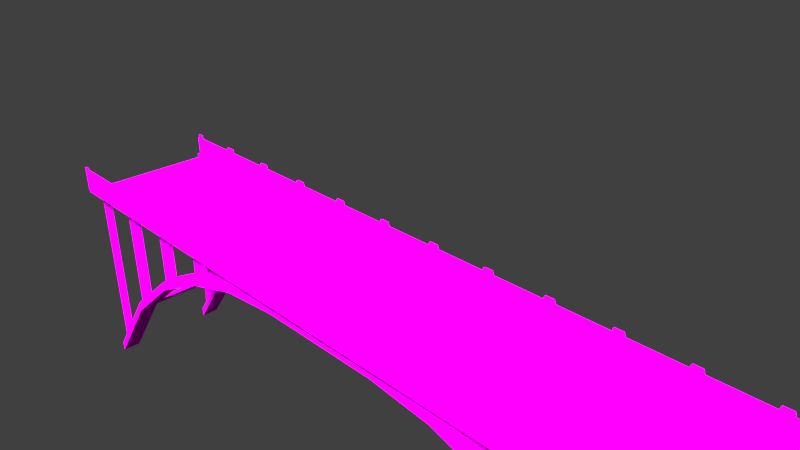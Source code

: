 # Source: plateaus_bridge_2.blend  (saved by Blender 2.70.0; exported with 4.5.12 LTS)
import bpy
from mathutils import Matrix  # noqa: F401  (used for matrix-valued properties, if any)

bpy.ops.wm.read_factory_settings(use_empty=True)
scene = bpy.context.scene
scene.name = 'Scene'

# ---- collections
col_collection_1 = bpy.data.collections.new('Collection 1'); scene.collection.children.link(col_collection_1)
col_collection_2 = bpy.data.collections.new('Collection 2'); scene.collection.children.link(col_collection_2)
col_collection_2.hide_render = True
col_collection_2.hide_viewport = True

# ---- images (referenced by path relative to the original .blend; pixels are not part of the script)
import os
ASSET_DIR = os.environ.get("B2B_ASSET_DIR", "")  # directory of the original .blend (textures are referenced by path, not embedded)
HERE = os.path.dirname(os.path.abspath(__file__))  # packed textures are extracted next to this script under _unpacked/

def load_image(name, relpath, width, height, colorspace="sRGB"):
    """Load a texture the original file referenced (path relative to the .blend, or extracted next to this script)."""
    p = next((c for c in (os.path.join(HERE, relpath), os.path.join(ASSET_DIR, relpath)) if relpath and os.path.exists(c)), "")
    if p:
        img = bpy.data.images.load(p, check_existing=True)
        img.name = name
    else:  # same state as the original file: an image datablock whose file is absent (Cycles renders it pink)
        img = bpy.data.images.new(name, width, height)
        img.source = "FILE"
        img.filepath = "//" + (relpath or name)
    img.colorspace_settings.name = colorspace
    return img
img_architecture_plateaus_metal_2_normal_jpg = load_image('architecture_plateaus_metal_2_normal.jpg', 'Texturen/architecture_plateaus_metal_2_normal.jpg', 1024, 1024, 'sRGB')
img_architecture_plateaus_metal_2_diffuse_jpg = load_image('architecture_plateaus_metal_2_diffuse.jpg', 'Texturen/architecture_plateaus_metal_2_diffuse.jpg', 1024, 1024, 'sRGB')
img_architecture_plateaus_metal_1_diffuse_jpg = load_image('architecture_plateaus_metal_1_diffuse.jpg', 'Texturen/architecture_plateaus_metal_1_diffuse.jpg', 1024, 1024, 'sRGB')
img_architecture_plateaus_metal_1_normal_jpg = load_image('architecture_plateaus_metal_1_normal.jpg', 'Texturen/architecture_plateaus_metal_1_normal.jpg', 1024, 1024, 'sRGB')
img_architecture_plateaus_stone_4_normal_jpg = load_image('architecture_plateaus_stone_4_normal.jpg', 'Texturen/architecture_plateaus_stone_4_normal.jpg', 1024, 1024, 'sRGB')
img_architecture_plateaus_stone_4_diffuse_jpg = load_image('architecture_plateaus_stone_4_diffuse.jpg', 'Texturen/architecture_plateaus_stone_4_diffuse.jpg', 1024, 1024, 'sRGB')

# ---- materials (node trees are filled in below, after node groups)
mat_plateaus_bridge_2_poles_stone_4 = bpy.data.materials.new('plateaus_bridge_2_poles_stone_4')
mat_plateaus_bridge_2_poles_stone_4.alpha_threshold = 0.0
mat_plateaus_bridge_2_poles_stone_4.roughness = 0.5
mat_plateaus_bridge_2_poles_stone_4.line_color = (0.0, 0.0, 0.0, 1.0)
mat_plateaus_bridge_2_handrail_metal_1 = bpy.data.materials.new('plateaus_bridge_2_handrail_metal_1')
mat_plateaus_bridge_2_handrail_metal_1.alpha_threshold = 0.0
mat_plateaus_bridge_2_handrail_metal_1.roughness = 0.5
mat_plateaus_bridge_2_handrail_metal_1.line_color = (0.0, 0.0, 0.0, 1.0)
mat_plateaus_bridge_2_street = bpy.data.materials.new('plateaus_bridge_2_street')
mat_plateaus_bridge_2_street.alpha_threshold = 0.0
mat_plateaus_bridge_2_street.roughness = 0.5
mat_plateaus_bridge_2_street.line_color = (0.0, 0.0, 0.0, 1.0)

# ---- material node trees
mat_plateaus_bridge_2_poles_stone_4.use_nodes = True; mat_plateaus_bridge_2_poles_stone_4.node_tree.nodes.clear()
_N = mat_plateaus_bridge_2_poles_stone_4.node_tree.nodes; _L = mat_plateaus_bridge_2_poles_stone_4.node_tree.links
n0 = _N.new('ShaderNodeOutputMaterial'); n0.name = 'Material Output'; n0.location = (300, 300)
n1 = _N.new('ShaderNodeBsdfDiffuse'); n1.name = 'Diffuse BSDF'; n1.location = (10, 300)
n2 = _N.new('ShaderNodeNormalMap'); n2.name = 'Normal Map'; n2.location = (-200, 111)
n3 = _N.new('ShaderNodeTexCoord'); n3.name = 'Texture Coordinate'; n3.location = (-679, 273)
n4 = _N.new('ShaderNodeTexImage'); n4.name = 'Image Texture.001'; n4.location = (-441, 116)
n4.width = 140
n4.image = img_architecture_plateaus_metal_2_normal_jpg
n5 = _N.new('ShaderNodeTexImage'); n5.name = 'Image Texture'; n5.location = (-427, 344)
n5.width = 140
n5.image = img_architecture_plateaus_metal_2_diffuse_jpg
_L.new(n1.outputs[0], n0.inputs[0])
_L.new(n3.outputs[2], n5.inputs[0])
_L.new(n3.outputs[2], n4.inputs[0])
_L.new(n4.outputs[0], n2.inputs[1])
_L.new(n5.outputs[0], n1.inputs[0])
n0.is_active_output = True
mat_plateaus_bridge_2_handrail_metal_1.use_nodes = True; mat_plateaus_bridge_2_handrail_metal_1.node_tree.nodes.clear()
_N = mat_plateaus_bridge_2_handrail_metal_1.node_tree.nodes; _L = mat_plateaus_bridge_2_handrail_metal_1.node_tree.links
n0 = _N.new('ShaderNodeOutputMaterial'); n0.name = 'Material Output'; n0.location = (300, 300)
n1 = _N.new('ShaderNodeBsdfDiffuse'); n1.name = 'Diffuse BSDF'; n1.location = (10, 300)
n2 = _N.new('ShaderNodeTexImage'); n2.name = 'Image Texture'; n2.location = (-557, 304)
n2.width = 140
n2.image = img_architecture_plateaus_metal_1_diffuse_jpg
n3 = _N.new('ShaderNodeTexImage'); n3.name = 'Image Texture.001'; n3.location = (-564, 100)
n3.width = 140
n3.image = img_architecture_plateaus_metal_1_normal_jpg
n4 = _N.new('ShaderNodeNormalMap'); n4.name = 'Normal Map'; n4.location = (-249, 79)
n5 = _N.new('ShaderNodeTexCoord'); n5.name = 'Texture Coordinate'; n5.location = (-802, 250)
_L.new(n1.outputs[0], n0.inputs[0])
_L.new(n2.outputs[0], n1.inputs[0])
_L.new(n5.outputs[2], n2.inputs[0])
_L.new(n5.outputs[2], n3.inputs[0])
_L.new(n3.outputs[0], n4.inputs[1])
n0.is_active_output = True
mat_plateaus_bridge_2_street.use_nodes = True; mat_plateaus_bridge_2_street.node_tree.nodes.clear()
_N = mat_plateaus_bridge_2_street.node_tree.nodes; _L = mat_plateaus_bridge_2_street.node_tree.links
n0 = _N.new('ShaderNodeOutputMaterial'); n0.name = 'Material Output'; n0.location = (300, 300)
n1 = _N.new('ShaderNodeBsdfDiffuse'); n1.name = 'Diffuse BSDF'; n1.location = (10, 300)
n2 = _N.new('ShaderNodeTexImage'); n2.name = 'Image Texture.001'; n2.location = (-448, 66)
n2.width = 140
n2.image = img_architecture_plateaus_stone_4_normal_jpg
n3 = _N.new('ShaderNodeTexCoord'); n3.name = 'Texture Coordinate'; n3.location = (-689, 212)
n4 = _N.new('ShaderNodeNormalMap'); n4.name = 'Normal Map'; n4.location = (-209, 61)
n5 = _N.new('ShaderNodeTexImage'); n5.name = 'Image Texture'; n5.location = (-443, 298)
n5.width = 303
n5.image = img_architecture_plateaus_stone_4_diffuse_jpg
_L.new(n1.outputs[0], n0.inputs[0])
_L.new(n3.outputs[2], n5.inputs[0])
_L.new(n3.outputs[2], n2.inputs[0])
_L.new(n5.outputs[0], n1.inputs[0])
_L.new(n2.outputs[0], n4.inputs[1])
n0.is_active_output = True

# ---- world
world_world = bpy.data.worlds.new('World'); scene.world = world_world
world_world.color = (0.05088, 0.05088, 0.05088)
world_world.use_sun_shadow = False
world_world.sun_shadow_jitter_overblur = 0.0
world_world.cycles.sampling_method = 'MANUAL'
world_world.cycles.sample_map_resolution = 256

# ---- cameras
cam_camera = bpy.data.cameras.new('Camera')
cam_camera.clip_end = 100.0
cam_camera.lens = 35.0
cam_camera.sensor_width = 32.0
cam_camera.sensor_height = 18.0
cam_camera.ortho_scale = 7.314
cam_camera.dof.focus_distance = 0.0

# ---- lights
light_sun = bpy.data.lights.new('Sun', 'SUN')
light_sun.transmission_factor = 0.0
light_sun.angle = 0.1993
light_sun.shadow_buffer_clip_start = 0.5
light_sun.shadow_soft_size = 0.1
light_sun.shadow_cascade_max_distance = 1000.0
light_sun.cycles.use_multiple_importance_sampling = False

# ---- meshes
me_cube_001 = bpy.data.meshes.new('Cube.001')
me_cube_001.from_pydata([(1.0, -0.7, -1.0), (1.0, -1.0, -1.0), (3.0, -0.7, -1.4), (3.0, -1.0, -1.4), (2.0, -1.0, -1.1), (2.0, -0.7, -1.1), (6.0, -1.0, -4.041), (6.0, -0.7, -4.041), (5.0, -0.7, -2.736), (4.0, -1.0, -1.91), (4.0, -0.7, -1.91), (5.0, -1.0, -2.736), (1.0, -0.7, -0.85), (1.0, -1.0, -0.85), (3.0, -0.7, -1.25), (3.0, -1.0, -1.25), (2.0, -1.0, -0.95), (2.0, -0.7, -0.95), (6.0, -1.0, -3.874), (6.0, -0.7, -3.874), (5.0, -0.7, -2.571), (4.0, -1.0, -1.756), (4.0, -0.7, -1.756), (5.0, -1.0, -2.571), (-1.0, -0.7, -1.0), (-1.0, -1.0, -1.0), (0.0, -1.0, -1.0), (0.0, -0.7, -1.0), (-3.0, -0.7, -1.4), (-3.0, -1.0, -1.4), (-2.0, -1.0, -1.1), (-2.0, -0.7, -1.1), (-6.0, -1.0, -4.041), (-6.0, -0.7, -4.041), (-5.0, -0.7, -2.736), (-4.0, -1.0, -1.91), (-4.0, -0.7, -1.91), (-5.0, -1.0, -2.736), (-1.0, -0.7, -0.85), (-1.0, -1.0, -0.85), (0.0, -1.0, -0.85), (0.0, -0.7, -0.85), (-3.0, -0.7, -1.25), (-3.0, -1.0, -1.25), (-2.0, -1.0, -0.95), (-2.0, -0.7, -0.95), (-6.0, -1.0, -3.874), (-6.0, -0.7, -3.874), (-5.0, -0.7, -2.571), (-4.0, -1.0, -1.756), (-4.0, -0.7, -1.756), (-5.0, -1.0, -2.571)], [], [(0, 1, 26, 27), (11, 8, 7, 6), (4, 5, 2, 3), (1, 0, 5, 4), (9, 10, 8, 11), (3, 2, 10, 9), (9, 21, 15, 3), (2, 14, 22, 10), (11, 23, 21, 9), (10, 22, 20, 8), (6, 18, 23, 11), (8, 20, 19, 7), (4, 16, 13, 1), (5, 17, 14, 2), (0, 12, 17, 5), (3, 15, 16, 4), (1, 13, 40, 26), (27, 41, 12, 0), (24, 27, 26, 25), (37, 32, 33, 34), (30, 29, 28, 31), (25, 30, 31, 24), (35, 37, 34, 36), (29, 35, 36, 28), (35, 29, 43, 49), (28, 36, 50, 42), (37, 35, 49, 51), (36, 34, 48, 50), (32, 37, 51, 46), (34, 33, 47, 48), (30, 25, 39, 44), (31, 28, 42, 45), (24, 31, 45, 38), (29, 30, 44, 43), (25, 26, 40, 39), (27, 24, 38, 41), (48, 47, 46, 51), (50, 48, 51, 49), (42, 50, 49, 43), (38, 45, 44, 39), (43, 44, 45, 42), (41, 38, 39, 40), (12, 13, 16, 17), (15, 14, 17, 16), (14, 15, 21, 22), (22, 21, 23, 20), (20, 23, 18, 19), (41, 40, 13, 12)])
me_cube_001.polygons.foreach_set('use_smooth', [True] * 48)
_uv = me_cube_001.uv_layers.new(name='UVMap')
_uv.uv.foreach_set('vector', [0.8682, 0.3888, 0.7916, 0.3888, 0.7916, 0.1923, 0.8682, 0.1923, 0.4093, 0.4093, 0.4093, 0.4859, 0.0, 0.4859, 0.0, 0.4093, 0.0766, 0.7313, 1.522e-08, 0.7313, 0.0, 0.4859, 0.0766, 0.4859, 0.2128, 0.7313, 0.2128, 0.8079, 0.0, 0.8079, 0.0, 0.7313, 0.4078, 0.0766, 0.4078, 0.1532, 0.0766, 0.1532, 0.0766, 0.0766, 0.3562, 0.2298, 0.3562, 0.3064, 0.0766, 0.3064, 0.0766, 0.2298, 0.9266, 0.3888, 0.9617, 0.4067, 0.9608, 0.6928, 0.9266, 0.6754, 0.9708, 0.3192, 0.9367, 0.3366, 0.9358, 0.05044, 0.9708, 0.03256, 0.8682, 0.03256, 0.9007, 0.05938, 0.8986, 0.3888, 0.8682, 0.3637, 0.9266, 0.7199, 0.8963, 0.745, 0.8942, 0.4156, 0.9266, 0.3888, 0.07689, 0.7756, 0.1013, 0.7396, 0.4032, 0.74, 0.3791, 0.7756, 0.8942, 0.8086, 0.8686, 0.842, 0.8682, 0.4226, 0.8942, 0.3888, 0.2509, 0.9917, 0.2128, 0.9879, 0.2128, 0.7313, 0.2509, 0.7351, 0.6034, 0.9552, 0.5667, 0.9662, 0.5667, 0.6996, 0.6034, 0.6886, 0.4852, 0.7324, 0.5233, 0.7286, 0.5233, 0.9852, 0.4852, 0.989, 0.9266, 0.6928, 0.9633, 0.7038, 0.9633, 0.9704, 0.9266, 0.9594, 0.6384, 0.8968, 0.6384, 0.8585, 0.8938, 0.8585, 0.8938, 0.8968, 0.8938, 0.8968, 0.8938, 0.9351, 0.6384, 0.9351, 0.6384, 0.8968, 0.7443, 0.8132, 0.7443, 0.6168, 0.8209, 0.6168, 0.8209, 0.8132, 0.0, 0.4093, 0.0, 0.0, 0.0766, 0.0, 0.0766, 0.4093, 0.2561, 0.7313, 0.2561, 0.4859, 0.3327, 0.4859, 0.3327, 0.7313, 0.2298, 0.4859, 0.2298, 0.6987, 0.1532, 0.6987, 0.1532, 0.4859, 0.4078, 0.4078, 0.4078, 0.0766, 0.4844, 0.0766, 0.4844, 0.4078, 0.6384, 0.4045, 0.6384, 0.1249, 0.715, 0.1249, 0.715, 0.4045, 0.9358, 0.03256, 0.9358, 0.3192, 0.9016, 0.3366, 0.9007, 0.05044, 0.6034, 0.9752, 0.6034, 0.6886, 0.6384, 0.7064, 0.6375, 0.9926, 0.8682, 0.3888, 0.8682, 0.7199, 0.8379, 0.745, 0.8358, 0.4156, 0.7443, 0.4321, 0.7162, 0.7621, 0.6861, 0.7326, 0.7162, 0.4045, 0.6086, 0.6524, 0.3064, 0.6524, 0.2823, 0.6168, 0.5842, 0.6164, 0.6384, 0.8237, 0.6621, 0.4045, 0.6861, 0.4398, 0.6621, 0.8585, 0.2561, 0.9917, 0.2561, 0.7351, 0.2942, 0.7313, 0.2942, 0.9879, 0.9633, 0.9594, 0.9633, 0.6928, 1.0, 0.7038, 1.0, 0.9704, 0.5618, 0.7324, 0.5618, 0.989, 0.5237, 0.9852, 0.5237, 0.7286, 0.9984, 0.4152, 0.9984, 0.6818, 0.9617, 0.6928, 0.9617, 0.4262, 0.371, 0.7316, 0.371, 0.987, 0.3327, 0.987, 0.3327, 0.7316, 0.3327, 0.7313, 0.3327, 0.9866, 0.2944, 0.9866, 0.2944, 0.7313, 0.4852, 0.0766, 0.0766, 0.0766, 0.0766, 0.0, 0.4852, 0.0, 0.406, 0.2298, 0.0766, 0.2298, 0.0766, 0.1532, 0.406, 0.1532, 0.3558, 0.383, 0.0766, 0.383, 0.0766, 0.3064, 0.3558, 0.3064, 0.6985, 0.0766, 0.4852, 0.0766, 0.4852, 0.0, 0.6985, 0.0, 0.4093, 0.4859, 0.4093, 0.7316, 0.3327, 0.7316, 0.3327, 0.4859, 0.8209, 0.4045, 0.8209, 0.6168, 0.7443, 0.6168, 0.7443, 0.4045, 0.1532, 0.7123, 0.0766, 0.7123, 0.0766, 0.4859, 0.1532, 0.4859, 0.4852, 0.4738, 0.5618, 0.4738, 0.5618, 0.7286, 0.4852, 0.7286, 0.6384, 0.6886, 0.5618, 0.6886, 0.5618, 0.4045, 0.6384, 0.4045, 0.6384, 0.4045, 0.5618, 0.4045, 0.5618, 0.0766, 0.6384, 0.0766, 0.5618, 0.4738, 0.4852, 0.4738, 0.4852, 0.0766, 0.5618, 0.0766, 0.715, 0.1923, 0.7916, 0.1923, 0.7916, 0.4045, 0.715, 0.4045])
me_cube_001.materials.append(mat_plateaus_bridge_2_poles_stone_4)
me_cube_001.use_remesh_preserve_volume = False
me_cube_001.use_remesh_preserve_attributes = False
me_cube_001.use_mirror_vertex_groups = False
me_cube_001.update()
me_cube_010 = bpy.data.meshes.new('Cube.010')
me_cube_010.from_pydata([(5.9, -0.9, -3.8), (5.9, -0.8, -3.8), (6.0, -0.8, -3.8), (6.0, -0.9, -3.8), (5.9, -0.9, -0.7643), (5.9, -0.8, -0.7643), (6.0, -0.8, -0.7643), (6.0, -0.9, -0.7643), (4.9, -0.9, -2.529), (4.9, -0.8, -2.529), (5.1, -0.8, -2.696), (5.1, -0.9, -2.696), (4.9, -0.9, -0.7643), (4.9, -0.8, -0.7643), (5.1, -0.8, -0.7643), (5.1, -0.9, -0.7643), (3.9, -0.9, -1.751), (3.9, -0.8, -1.751), (4.1, -0.8, -1.858), (4.1, -0.9, -1.858), (3.9, -0.9, -0.7643), (3.9, -0.8, -0.7643), (4.1, -0.8, -0.7643), (4.1, -0.9, -0.7643), (2.9, -0.9, -1.25), (2.9, -0.8, -1.25), (3.1, -0.8, -1.332), (3.1, -0.9, -1.332), (2.9, -0.9, -0.7643), (2.9, -0.8, -0.7643), (3.1, -0.8, -0.7643), (3.1, -0.9, -0.7643)], [], [(4, 5, 1, 0), (5, 6, 2, 1), (6, 7, 3, 2), (7, 4, 0, 3), (12, 13, 9, 8), (13, 14, 10, 9), (14, 15, 11, 10), (15, 12, 8, 11), (20, 21, 17, 16), (21, 22, 18, 17), (22, 23, 19, 18), (23, 20, 16, 19), (28, 29, 25, 24), (29, 30, 26, 25), (30, 31, 27, 26), (31, 28, 24, 27)])
_uv = me_cube_010.uv_layers.new(name='UVMap')
_uv.uv.foreach_set('vector', [0.066, 0.9999, 0.03306, 0.9999, 0.03305, 0.0001181, 0.06599, 0.000118, 0.03306, 0.9999, 0.0001288, 0.9999, 0.0001176, 0.0001184, 0.03305, 0.0001181, 0.1319, 0.9999, 0.09893, 0.9999, 0.09893, 0.0001176, 0.1319, 0.0001176, 0.09893, 0.9999, 0.066, 0.9999, 0.06599, 0.000118, 0.09893, 0.0001176, 0.2309, 0.6362, 0.198, 0.6362, 0.198, 0.05514, 0.2309, 0.05514, 0.198, 0.6362, 0.1321, 0.6362, 0.1321, 0.0001176, 0.198, 0.05514, 0.3297, 0.6362, 0.2968, 0.6362, 0.2968, 0.000118, 0.3297, 0.0001181, 0.2968, 0.6362, 0.2309, 0.6362, 0.2309, 0.05514, 0.2968, 0.000118, 0.4287, 0.3603, 0.3958, 0.3603, 0.3958, 0.03536, 0.4287, 0.03536, 0.3958, 0.3603, 0.3299, 0.3603, 0.3299, 0.0001176, 0.3958, 0.03536, 0.5275, 0.3603, 0.4946, 0.3603, 0.4946, 0.0001189, 0.5275, 0.0001189, 0.4946, 0.3603, 0.4287, 0.3603, 0.4287, 0.03536, 0.4946, 0.0001189, 0.4287, 0.5475, 0.3958, 0.5475, 0.3958, 0.3874, 0.4287, 0.3874, 0.3958, 0.5475, 0.3299, 0.5475, 0.3299, 0.3606, 0.3958, 0.3874, 0.5275, 0.5475, 0.4946, 0.5475, 0.4946, 0.3606, 0.5275, 0.3606, 0.4946, 0.5475, 0.4287, 0.5475, 0.4287, 0.3874, 0.4946, 0.3606])
me_cube_010.materials.append(mat_plateaus_bridge_2_poles_stone_4)
me_cube_010.use_remesh_preserve_volume = False
me_cube_010.use_remesh_preserve_attributes = False
me_cube_010.use_mirror_vertex_groups = False
me_cube_010.update()
me_cube_007 = bpy.data.meshes.new('Cube.007')
me_cube_007.from_pydata([(-6.0, -1.09, -0.6), (-6.0, -1.06, -0.6), (6.0, -1.06, -0.6), (6.0, -1.09, -0.6), (-6.0, -1.09, -0.3), (-6.0, -1.06, -0.3), (6.0, -1.06, -0.3), (6.0, -1.09, -0.3)], [], [(4, 5, 1, 0), (5, 6, 2, 1), (6, 7, 3, 2), (7, 4, 0, 3), (0, 1, 2, 3), (7, 6, 5, 4)])
_uv = me_cube_007.uv_layers.new(name='UVMap')
_uv.uv.foreach_set('vector', [0.05, 0.3993, 0.04689, 0.3993, 0.04689, 0.3696, 0.05, 0.3696, 3.11e-05, 0.5786, 2.463, 0.5786, 2.463, 0.8389, 3.127e-05, 0.8389, 0.04989, 0.3998, 0.04679, 0.3998, 0.04679, 0.3687, 0.04989, 0.3687, 2.463, 0.5566, 0.000292, 0.5566, 0.0002918, 0.2964, 2.463, 0.2964, 0.0002918, 0.2964, 0.0005526, 0.2749, 2.464, 0.2749, 2.463, 0.2964, 2.463, 0.5566, 2.463, 0.5786, 3.11e-05, 0.5786, 0.000292, 0.5566])
me_cube_007.materials.append(mat_plateaus_bridge_2_handrail_metal_1)
me_cube_007.use_remesh_preserve_volume = False
me_cube_007.use_remesh_preserve_attributes = False
me_cube_007.use_mirror_vertex_groups = False
me_cube_007.update()
me_cube_006 = bpy.data.meshes.new('Cube.006')
me_cube_006.from_pydata([(-0.2, -2.219, -1.3), (-0.2, -2.159, -1.3), (0.2, -2.159, -1.3), (0.2, -2.219, -1.3), (-0.2, -2.219, -0.7), (-0.2, -2.159, -0.7), (0.2, -2.159, -0.7), (0.2, -2.219, -0.7), (-0.14, -2.219, -0.5), (-0.14, -2.159, -0.5), (0.14, -2.159, -0.5), (0.14, -2.219, -0.5), (-0.2, -2.199, -1.34), (-0.2, -2.159, -1.34), (0.2, -2.159, -1.34), (0.2, -2.199, -1.34), (1.8, -2.219, -1.3), (1.8, -2.159, -1.3), (2.2, -2.159, -1.3), (2.2, -2.219, -1.3), (1.8, -2.219, -0.7), (1.8, -2.159, -0.7), (2.2, -2.159, -0.7), (2.2, -2.219, -0.7), (1.86, -2.219, -0.5), (1.86, -2.159, -0.5), (2.14, -2.159, -0.5), (2.14, -2.219, -0.5), (1.8, -2.199, -1.34), (1.8, -2.159, -1.34), (2.2, -2.159, -1.34), (2.2, -2.199, -1.34), (3.8, -2.219, -1.3), (3.8, -2.159, -1.3), (4.2, -2.159, -1.3), (4.2, -2.219, -1.3), (3.8, -2.219, -0.7), (3.8, -2.159, -0.7), (4.2, -2.159, -0.7), (4.2, -2.219, -0.7), (3.86, -2.219, -0.5), (3.86, -2.159, -0.5), (4.14, -2.159, -0.5), (4.14, -2.219, -0.5), (3.8, -2.199, -1.34), (3.8, -2.159, -1.34), (4.2, -2.159, -1.34), (4.2, -2.199, -1.34), (5.8, -2.219, -1.3), (5.8, -2.159, -1.3), (6.2, -2.159, -1.3), (6.2, -2.219, -1.3), (5.8, -2.219, -0.7), (5.8, -2.159, -0.7), (6.2, -2.159, -0.7), (6.2, -2.219, -0.7), (5.86, -2.219, -0.5), (5.86, -2.159, -0.5), (6.14, -2.159, -0.5), (6.14, -2.219, -0.5), (5.8, -2.199, -1.34), (5.8, -2.159, -1.34), (6.2, -2.159, -1.34), (6.2, -2.199, -1.34), (7.8, -2.219, -1.3), (7.8, -2.159, -1.3), (8.2, -2.159, -1.3), (8.2, -2.219, -1.3), (7.8, -2.219, -0.7), (7.8, -2.159, -0.7), (8.2, -2.159, -0.7), (8.2, -2.219, -0.7), (7.86, -2.219, -0.5), (7.86, -2.159, -0.5), (8.14, -2.159, -0.5), (8.14, -2.219, -0.5), (7.8, -2.199, -1.34), (7.8, -2.159, -1.34), (8.2, -2.159, -1.34), (8.2, -2.199, -1.34), (9.8, -2.219, -1.3), (9.8, -2.159, -1.3), (10.2, -2.159, -1.3), (10.2, -2.219, -1.3), (9.8, -2.219, -0.7), (9.8, -2.159, -0.7), (10.2, -2.159, -0.7), (10.2, -2.219, -0.7), (9.86, -2.219, -0.5), (9.86, -2.159, -0.5), (10.14, -2.159, -0.5), (10.14, -2.219, -0.5), (9.8, -2.199, -1.34), (9.8, -2.159, -1.34), (10.2, -2.159, -1.34), (10.2, -2.199, -1.34), (11.8, -2.219, -1.3), (11.8, -2.159, -1.3), (12.0, -2.159, -1.3), (12.0, -2.219, -1.3), (11.8, -2.219, -0.7), (11.8, -2.159, -0.7), (12.0, -2.159, -0.7), (12.0, -2.219, -0.7), (11.86, -2.219, -0.5), (11.86, -2.159, -0.5), (12.0, -2.159, -0.5), (12.0, -2.219, -0.5), (11.8, -2.199, -1.34), (11.8, -2.159, -1.34), (12.0, -2.159, -1.34), (12.0, -2.199, -1.34), (-12.0, -2.219, -1.3), (-12.0, -2.159, -1.3), (-11.8, -2.159, -1.3), (-11.8, -2.219, -1.3), (-12.0, -2.219, -0.7), (-12.0, -2.159, -0.7), (-11.8, -2.159, -0.7), (-11.8, -2.219, -0.7), (-12.0, -2.219, -0.5), (-12.0, -2.159, -0.5), (-11.86, -2.159, -0.5), (-11.86, -2.219, -0.5), (-12.0, -2.199, -1.34), (-12.0, -2.159, -1.34), (-11.8, -2.159, -1.34), (-11.8, -2.199, -1.34), (-10.2, -2.219, -1.3), (-10.2, -2.159, -1.3), (-9.8, -2.159, -1.3), (-9.8, -2.219, -1.3), (-10.2, -2.219, -0.7), (-10.2, -2.159, -0.7), (-9.8, -2.159, -0.7), (-9.8, -2.219, -0.7), (-10.14, -2.219, -0.5), (-10.14, -2.159, -0.5), (-9.86, -2.159, -0.5), (-9.86, -2.219, -0.5), (-10.2, -2.199, -1.34), (-10.2, -2.159, -1.34), (-9.8, -2.159, -1.34), (-9.8, -2.199, -1.34), (-8.2, -2.219, -1.3), (-8.2, -2.159, -1.3), (-7.8, -2.159, -1.3), (-7.8, -2.219, -1.3), (-8.2, -2.219, -0.7), (-8.2, -2.159, -0.7), (-7.8, -2.159, -0.7), (-7.8, -2.219, -0.7), (-8.14, -2.219, -0.5), (-8.14, -2.159, -0.5), (-7.86, -2.159, -0.5), (-7.86, -2.219, -0.5), (-8.2, -2.199, -1.34), (-8.2, -2.159, -1.34), (-7.8, -2.159, -1.34), (-7.8, -2.199, -1.34), (-6.2, -2.219, -1.3), (-6.2, -2.159, -1.3), (-5.8, -2.159, -1.3), (-5.8, -2.219, -1.3), (-6.2, -2.219, -0.7), (-6.2, -2.159, -0.7), (-5.8, -2.159, -0.7), (-5.8, -2.219, -0.7), (-6.14, -2.219, -0.5), (-6.14, -2.159, -0.5), (-5.86, -2.159, -0.5), (-5.86, -2.219, -0.5), (-6.2, -2.199, -1.34), (-6.2, -2.159, -1.34), (-5.8, -2.159, -1.34), (-5.8, -2.199, -1.34), (-4.2, -2.219, -1.3), (-4.2, -2.159, -1.3), (-3.8, -2.159, -1.3), (-3.8, -2.219, -1.3), (-4.2, -2.219, -0.7), (-4.2, -2.159, -0.7), (-3.8, -2.159, -0.7), (-3.8, -2.219, -0.7), (-4.14, -2.219, -0.5), (-4.14, -2.159, -0.5), (-3.86, -2.159, -0.5), (-3.86, -2.219, -0.5), (-4.2, -2.199, -1.34), (-4.2, -2.159, -1.34), (-3.8, -2.159, -1.34), (-3.8, -2.199, -1.34), (-2.2, -2.219, -1.3), (-2.2, -2.159, -1.3), (-1.8, -2.159, -1.3), (-1.8, -2.219, -1.3), (-2.2, -2.219, -0.7), (-2.2, -2.159, -0.7), (-1.8, -2.159, -0.7), (-1.8, -2.219, -0.7), (-2.14, -2.219, -0.5), (-2.14, -2.159, -0.5), (-1.86, -2.159, -0.5), (-1.86, -2.219, -0.5), (-2.2, -2.199, -1.34), (-2.2, -2.159, -1.34), (-1.8, -2.159, -1.34), (-1.8, -2.199, -1.34)], [], [(4, 5, 1, 0), (6, 7, 3, 2), (7, 4, 0, 3), (3, 0, 12, 15), (4, 7, 11, 8), (11, 10, 9, 8), (7, 6, 10, 11), (6, 5, 9, 10), (5, 4, 8, 9), (2, 3, 15, 14), (0, 1, 13, 12), (20, 21, 17, 16), (22, 23, 19, 18), (23, 20, 16, 19), (19, 16, 28, 31), (20, 23, 27, 24), (27, 26, 25, 24), (23, 22, 26, 27), (22, 21, 25, 26), (21, 20, 24, 25), (18, 19, 31, 30), (16, 17, 29, 28), (36, 37, 33, 32), (38, 39, 35, 34), (39, 36, 32, 35), (35, 32, 44, 47), (36, 39, 43, 40), (43, 42, 41, 40), (39, 38, 42, 43), (38, 37, 41, 42), (37, 36, 40, 41), (34, 35, 47, 46), (32, 33, 45, 44), (52, 53, 49, 48), (54, 55, 51, 50), (55, 52, 48, 51), (51, 48, 60, 63), (52, 55, 59, 56), (59, 58, 57, 56), (55, 54, 58, 59), (54, 53, 57, 58), (53, 52, 56, 57), (50, 51, 63, 62), (48, 49, 61, 60), (68, 69, 65, 64), (70, 71, 67, 66), (71, 68, 64, 67), (67, 64, 76, 79), (68, 71, 75, 72), (75, 74, 73, 72), (71, 70, 74, 75), (70, 69, 73, 74), (69, 68, 72, 73), (66, 67, 79, 78), (64, 65, 77, 76), (84, 85, 81, 80), (86, 87, 83, 82), (87, 84, 80, 83), (83, 80, 92, 95), (84, 87, 91, 88), (91, 90, 89, 88), (87, 86, 90, 91), (86, 85, 89, 90), (85, 84, 88, 89), (82, 83, 95, 94), (80, 81, 93, 92), (100, 101, 97, 96), (102, 103, 99, 98), (103, 100, 96, 99), (99, 96, 108, 111), (100, 103, 107, 104), (107, 106, 105, 104), (103, 102, 106, 107), (102, 101, 105, 106), (101, 100, 104, 105), (98, 99, 111, 110), (96, 97, 109, 108), (116, 117, 113, 112), (118, 119, 115, 114), (119, 116, 112, 115), (115, 112, 124, 127), (116, 119, 123, 120), (123, 122, 121, 120), (119, 118, 122, 123), (118, 117, 121, 122), (117, 116, 120, 121), (114, 115, 127, 126), (112, 113, 125, 124), (132, 133, 129, 128), (134, 135, 131, 130), (135, 132, 128, 131), (131, 128, 140, 143), (132, 135, 139, 136), (139, 138, 137, 136), (135, 134, 138, 139), (134, 133, 137, 138), (133, 132, 136, 137), (130, 131, 143, 142), (128, 129, 141, 140), (148, 149, 145, 144), (150, 151, 147, 146), (151, 148, 144, 147), (147, 144, 156, 159), (148, 151, 155, 152), (155, 154, 153, 152), (151, 150, 154, 155), (150, 149, 153, 154), (149, 148, 152, 153), (146, 147, 159, 158), (144, 145, 157, 156), (164, 165, 161, 160), (166, 167, 163, 162), (167, 164, 160, 163), (163, 160, 172, 175), (164, 167, 171, 168), (171, 170, 169, 168), (167, 166, 170, 171), (166, 165, 169, 170), (165, 164, 168, 169), (162, 163, 175, 174), (160, 161, 173, 172), (180, 181, 177, 176), (182, 183, 179, 178), (183, 180, 176, 179), (179, 176, 188, 191), (180, 183, 187, 184), (187, 186, 185, 184), (183, 182, 186, 187), (182, 181, 185, 186), (181, 180, 184, 185), (178, 179, 191, 190), (176, 177, 189, 188), (196, 197, 193, 192), (198, 199, 195, 194), (199, 196, 192, 195), (195, 192, 204, 207), (196, 199, 203, 200), (203, 202, 201, 200), (199, 198, 202, 203), (198, 197, 201, 202), (197, 196, 200, 201), (194, 195, 207, 206), (192, 193, 205, 204)])
_uv = me_cube_006.uv_layers.new(name='UVMap')
_uv.uv.foreach_set('vector', [0.3995, 0.8348, 0.3836, 0.8365, 0.3847, 0.6869, 0.3993, 0.6894, 0.5142, 0.8368, 0.4993, 0.8353, 0.4947, 0.6904, 0.5102, 0.6875, 0.4993, 0.8353, 0.3995, 0.8348, 0.3993, 0.6894, 0.4947, 0.6904, 0.4947, 0.6904, 0.3993, 0.6894, 0.3975, 0.6786, 0.4966, 0.6788, 0.3995, 0.8348, 0.4993, 0.8353, 0.4889, 0.8867, 0.412, 0.8895, 0.4889, 0.8867, 0.4895, 0.9032, 0.4126, 0.906, 0.412, 0.8895, 0.4993, 0.8353, 0.5142, 0.8368, 0.5041, 0.8896, 0.4889, 0.8867, 0.4381, 0.4125, 0.3928, 0.4125, 0.3996, 0.3898, 0.4313, 0.3898, 0.3836, 0.8365, 0.3995, 0.8348, 0.412, 0.8895, 0.3952, 0.8931, 0.5102, 0.6875, 0.4947, 0.6904, 0.4966, 0.6788, 0.5078, 0.6763, 0.3993, 0.6894, 0.3847, 0.6869, 0.387, 0.6763, 0.3975, 0.6786, 0.3996, 0.8337, 0.3836, 0.8354, 0.3847, 0.6858, 0.3993, 0.6883, 0.5142, 0.8357, 0.4993, 0.8342, 0.4948, 0.6894, 0.5103, 0.6864, 0.4993, 0.8342, 0.3996, 0.8337, 0.3993, 0.6883, 0.4948, 0.6894, 0.4948, 0.6894, 0.3993, 0.6883, 0.3975, 0.6775, 0.4966, 0.6777, 0.3996, 0.8337, 0.4993, 0.8342, 0.489, 0.8857, 0.412, 0.8884, 0.489, 0.8857, 0.4896, 0.9021, 0.4126, 0.9049, 0.412, 0.8884, 0.4993, 0.8342, 0.5142, 0.8357, 0.5042, 0.8886, 0.489, 0.8857, 0.4385, 0.4126, 0.3932, 0.4126, 0.4, 0.39, 0.4317, 0.39, 0.3836, 0.8354, 0.3996, 0.8337, 0.412, 0.8884, 0.3952, 0.892, 0.5103, 0.6864, 0.4948, 0.6894, 0.4966, 0.6777, 0.5078, 0.6752, 0.3993, 0.6883, 0.3847, 0.6858, 0.387, 0.6752, 0.3975, 0.6775, 0.3993, 0.8338, 0.3834, 0.8354, 0.3845, 0.6858, 0.3991, 0.6884, 0.514, 0.8357, 0.499, 0.8343, 0.4945, 0.6894, 0.51, 0.6865, 0.499, 0.8343, 0.3993, 0.8338, 0.3991, 0.6884, 0.4945, 0.6894, 0.4945, 0.6894, 0.3991, 0.6884, 0.3973, 0.6776, 0.4964, 0.6778, 0.3993, 0.8338, 0.499, 0.8343, 0.4887, 0.8857, 0.4118, 0.8885, 0.4887, 0.8857, 0.4893, 0.9022, 0.4124, 0.905, 0.4118, 0.8885, 0.499, 0.8343, 0.514, 0.8357, 0.5039, 0.8886, 0.4887, 0.8857, 0.4378, 0.4123, 0.3925, 0.4123, 0.3993, 0.3896, 0.431, 0.3896, 0.3834, 0.8354, 0.3993, 0.8338, 0.4118, 0.8885, 0.395, 0.8921, 0.51, 0.6865, 0.4945, 0.6894, 0.4964, 0.6778, 0.5076, 0.6753, 0.3991, 0.6884, 0.3845, 0.6858, 0.3867, 0.6753, 0.3973, 0.6776, 0.3998, 0.8348, 0.3839, 0.8365, 0.385, 0.6869, 0.3996, 0.6894, 0.5145, 0.8368, 0.4995, 0.8353, 0.495, 0.6904, 0.5105, 0.6875, 0.4995, 0.8353, 0.3998, 0.8348, 0.3996, 0.6894, 0.495, 0.6904, 0.495, 0.6904, 0.3996, 0.6894, 0.3978, 0.6786, 0.4969, 0.6788, 0.3998, 0.8348, 0.4995, 0.8353, 0.4892, 0.8867, 0.4123, 0.8895, 0.4892, 0.8867, 0.4898, 0.9032, 0.4129, 0.906, 0.4123, 0.8895, 0.4995, 0.8353, 0.5145, 0.8368, 0.5044, 0.8896, 0.4892, 0.8867, 0.4388, 0.4124, 0.3935, 0.4124, 0.4003, 0.3897, 0.432, 0.3897, 0.3839, 0.8365, 0.3998, 0.8348, 0.4123, 0.8895, 0.3955, 0.8931, 0.5105, 0.6875, 0.495, 0.6904, 0.4969, 0.6788, 0.5081, 0.6763, 0.3996, 0.6894, 0.385, 0.6869, 0.3873, 0.6763, 0.3978, 0.6786, 0.4003, 0.8345, 0.3846, 0.836, 0.3862, 0.6869, 0.4008, 0.6895, 0.5152, 0.8375, 0.5, 0.8358, 0.4963, 0.6905, 0.5119, 0.6876, 0.5, 0.8358, 0.4003, 0.8345, 0.4008, 0.6895, 0.4963, 0.6905, 0.4963, 0.6905, 0.4008, 0.6895, 0.399, 0.6787, 0.4982, 0.6788, 0.4003, 0.8345, 0.5, 0.8358, 0.4884, 0.889, 0.4116, 0.8874, 0.4884, 0.889, 0.4881, 0.9055, 0.4113, 0.9039, 0.4116, 0.8874, 0.5, 0.8358, 0.5152, 0.8375, 0.5042, 0.8922, 0.4884, 0.889, 0.4378, 0.4129, 0.3925, 0.4129, 0.3993, 0.3902, 0.431, 0.3902, 0.3846, 0.836, 0.4003, 0.8345, 0.4116, 0.8874, 0.3954, 0.8908, 0.5119, 0.6876, 0.4963, 0.6905, 0.4982, 0.6788, 0.5094, 0.6764, 0.4008, 0.6895, 0.3862, 0.6869, 0.3885, 0.6764, 0.399, 0.6787, 0.3993, 0.8358, 0.3834, 0.8374, 0.3845, 0.6878, 0.3991, 0.6904, 0.514, 0.8377, 0.499, 0.8363, 0.4945, 0.6914, 0.51, 0.6885, 0.499, 0.8363, 0.3993, 0.8358, 0.3991, 0.6904, 0.4945, 0.6914, 0.4945, 0.6914, 0.3991, 0.6904, 0.3973, 0.6795, 0.4964, 0.6797, 0.3993, 0.8358, 0.499, 0.8363, 0.4887, 0.8877, 0.4118, 0.8905, 0.4887, 0.8877, 0.4893, 0.9042, 0.4124, 0.907, 0.4118, 0.8905, 0.499, 0.8363, 0.514, 0.8377, 0.5039, 0.8906, 0.4887, 0.8877, 0.4379, 0.4128, 0.3926, 0.4128, 0.3994, 0.3902, 0.4311, 0.3902, 0.3834, 0.8374, 0.3993, 0.8358, 0.4118, 0.8905, 0.395, 0.8941, 0.51, 0.6885, 0.4945, 0.6914, 0.4964, 0.6797, 0.5075, 0.6773, 0.3991, 0.6904, 0.3845, 0.6878, 0.3867, 0.6773, 0.3973, 0.6795, 0.6921, 0.8703, 0.6775, 0.8714, 0.6797, 0.7333, 0.6932, 0.7358, 0.7541, 0.8737, 0.7398, 0.8733, 0.7376, 0.7365, 0.7518, 0.7338, 0.7398, 0.8733, 0.6921, 0.8703, 0.6932, 0.7358, 0.7376, 0.7365, 0.7376, 0.7365, 0.6932, 0.7358, 0.6917, 0.7256, 0.7392, 0.7257, 0.6921, 0.8703, 0.7398, 0.8733, 0.7368, 0.9223, 0.7015, 0.9202, 0.7368, 0.9223, 0.736, 0.9374, 0.7006, 0.9354, 0.7015, 0.9202, 0.7398, 0.8733, 0.7541, 0.8737, 0.7516, 0.923, 0.7368, 0.9223, 0.1171, 0.5606, 0.09259, 0.5606, 0.09996, 0.5132, 0.1171, 0.5132, 0.6775, 0.8714, 0.6921, 0.8703, 0.7015, 0.9202, 0.6862, 0.923, 0.7518, 0.7338, 0.7376, 0.7365, 0.7392, 0.7257, 0.7496, 0.7235, 0.6932, 0.7358, 0.6797, 0.7333, 0.6819, 0.7235, 0.6917, 0.7256, 0.6947, 0.873, 0.6798, 0.8731, 0.685, 0.7332, 0.6985, 0.736, 0.7567, 0.8732, 0.7427, 0.8716, 0.7423, 0.7374, 0.7567, 0.7349, 0.7427, 0.8716, 0.6947, 0.873, 0.6985, 0.736, 0.7423, 0.7374, 0.7423, 0.7374, 0.6985, 0.736, 0.6971, 0.7259, 0.7441, 0.7265, 0.6947, 0.873, 0.7427, 0.8716, 0.7329, 0.9206, 0.6973, 0.9228, 0.7329, 0.9206, 0.7339, 0.9358, 0.6983, 0.9381, 0.6973, 0.9228, 0.7427, 0.8716, 0.7567, 0.8732, 0.7473, 0.9233, 0.7329, 0.9206, 0.08429, 0.4776, 0.1184, 0.4776, 0.1184, 0.5117, 0.09452, 0.5117, 0.6798, 0.8731, 0.6947, 0.873, 0.6973, 0.9228, 0.6822, 0.9236, 0.7567, 0.7349, 0.7423, 0.7374, 0.7441, 0.7265, 0.7546, 0.7244, 0.6985, 0.736, 0.685, 0.7332, 0.6873, 0.7235, 0.6971, 0.7259, 0.3998, 0.8347, 0.3839, 0.8364, 0.385, 0.6868, 0.3995, 0.6893, 0.5145, 0.8367, 0.4995, 0.8352, 0.495, 0.6904, 0.5105, 0.6875, 0.4995, 0.8352, 0.3998, 0.8347, 0.3995, 0.6893, 0.495, 0.6904, 0.495, 0.6904, 0.3995, 0.6893, 0.3978, 0.6785, 0.4968, 0.6787, 0.3998, 0.8347, 0.4995, 0.8352, 0.4892, 0.8867, 0.4122, 0.8894, 0.4892, 0.8867, 0.4898, 0.9032, 0.4128, 0.9059, 0.4122, 0.8894, 0.4995, 0.8352, 0.5145, 0.8367, 0.5044, 0.8896, 0.4892, 0.8867, 0.4379, 0.4125, 0.3926, 0.4125, 0.3994, 0.3898, 0.4311, 0.3898, 0.3839, 0.8364, 0.3998, 0.8347, 0.4122, 0.8894, 0.3955, 0.8931, 0.5105, 0.6875, 0.495, 0.6904, 0.4968, 0.6787, 0.508, 0.6763, 0.3995, 0.6893, 0.385, 0.6868, 0.3872, 0.6763, 0.3978, 0.6785, 0.3995, 0.8337, 0.3836, 0.8354, 0.3847, 0.6858, 0.3993, 0.6883, 0.5142, 0.8357, 0.4993, 0.8342, 0.4947, 0.6894, 0.5102, 0.6864, 0.4993, 0.8342, 0.3995, 0.8337, 0.3993, 0.6883, 0.4947, 0.6894, 0.4947, 0.6894, 0.3993, 0.6883, 0.3975, 0.6775, 0.4966, 0.6777, 0.3995, 0.8337, 0.4993, 0.8342, 0.4889, 0.8857, 0.412, 0.8884, 0.4889, 0.8857, 0.4895, 0.9021, 0.4126, 0.9049, 0.412, 0.8884, 0.4993, 0.8342, 0.5142, 0.8357, 0.5041, 0.8886, 0.4889, 0.8857, 0.4385, 0.4128, 0.3932, 0.4128, 0.4, 0.3902, 0.4317, 0.3902, 0.3836, 0.8354, 0.3995, 0.8337, 0.412, 0.8884, 0.3952, 0.892, 0.5102, 0.6864, 0.4947, 0.6894, 0.4966, 0.6777, 0.5078, 0.6752, 0.3993, 0.6883, 0.3847, 0.6858, 0.387, 0.6752, 0.3975, 0.6775, 0.4003, 0.8364, 0.3846, 0.8379, 0.3862, 0.6888, 0.4008, 0.6914, 0.5152, 0.8394, 0.5, 0.8377, 0.4963, 0.6924, 0.5119, 0.6896, 0.5, 0.8377, 0.4003, 0.8364, 0.4008, 0.6914, 0.4963, 0.6924, 0.4963, 0.6924, 0.4008, 0.6914, 0.399, 0.6806, 0.4982, 0.6808, 0.4003, 0.8364, 0.5, 0.8377, 0.4884, 0.891, 0.4116, 0.8894, 0.4884, 0.891, 0.4881, 0.9074, 0.4113, 0.9058, 0.4116, 0.8894, 0.5, 0.8377, 0.5152, 0.8394, 0.5041, 0.8942, 0.4884, 0.891, 0.4381, 0.4132, 0.3928, 0.4132, 0.3996, 0.3906, 0.4313, 0.3906, 0.3846, 0.8379, 0.4003, 0.8364, 0.4116, 0.8894, 0.3954, 0.8927, 0.5119, 0.6896, 0.4963, 0.6924, 0.4982, 0.6808, 0.5094, 0.6783, 0.4008, 0.6914, 0.3862, 0.6888, 0.3885, 0.6783, 0.399, 0.6806, 0.3998, 0.8348, 0.3839, 0.8365, 0.385, 0.6869, 0.3995, 0.6894, 0.5145, 0.8368, 0.4995, 0.8353, 0.495, 0.6904, 0.5105, 0.6875, 0.4995, 0.8353, 0.3998, 0.8348, 0.3995, 0.6894, 0.495, 0.6904, 0.495, 0.6904, 0.3995, 0.6894, 0.3977, 0.6786, 0.4968, 0.6788, 0.3998, 0.8348, 0.4995, 0.8353, 0.4892, 0.8867, 0.4122, 0.8895, 0.4892, 0.8867, 0.4898, 0.9032, 0.4128, 0.906, 0.4122, 0.8895, 0.4995, 0.8353, 0.5145, 0.8368, 0.5044, 0.8896, 0.4892, 0.8867, 0.4385, 0.4126, 0.3932, 0.4126, 0.4, 0.39, 0.4317, 0.39, 0.3839, 0.8365, 0.3998, 0.8348, 0.4122, 0.8895, 0.3955, 0.8931, 0.5105, 0.6875, 0.495, 0.6904, 0.4968, 0.6788, 0.508, 0.6763, 0.3995, 0.6894, 0.385, 0.6869, 0.3872, 0.6763, 0.3977, 0.6786, 0.4011, 0.8358, 0.3851, 0.8375, 0.3862, 0.6879, 0.4008, 0.6904, 0.5157, 0.8378, 0.5008, 0.8363, 0.4962, 0.6915, 0.5117, 0.6886, 0.5008, 0.8363, 0.4011, 0.8358, 0.4008, 0.6904, 0.4962, 0.6915, 0.4962, 0.6915, 0.4008, 0.6904, 0.399, 0.6796, 0.4981, 0.6798, 0.4011, 0.8358, 0.5008, 0.8363, 0.4904, 0.8878, 0.4135, 0.8905, 0.4904, 0.8878, 0.491, 0.9043, 0.4141, 0.907, 0.4135, 0.8905, 0.5008, 0.8363, 0.5157, 0.8378, 0.5056, 0.8907, 0.4904, 0.8878, 0.4382, 0.4122, 0.3929, 0.4122, 0.3997, 0.3896, 0.4314, 0.3896, 0.3851, 0.8375, 0.4011, 0.8358, 0.4135, 0.8905, 0.3967, 0.8942, 0.5117, 0.6886, 0.4962, 0.6915, 0.4981, 0.6798, 0.5093, 0.6774, 0.4008, 0.6904, 0.3862, 0.6879, 0.3885, 0.6774, 0.399, 0.6796])
me_cube_006.materials.append(mat_plateaus_bridge_2_poles_stone_4)
me_cube_006.use_remesh_preserve_volume = False
me_cube_006.use_remesh_preserve_attributes = False
me_cube_006.use_mirror_vertex_groups = False
me_cube_006.update()
me_cube_005 = bpy.data.meshes.new('Cube.005')
me_cube_005.from_pydata([(-6.0, -1.01, -0.78), (-6.0, 1.01, -0.78), (6.0, 1.01, -0.78), (6.0, -1.01, -0.78), (6.0, 1.1, -0.67), (-6.0, 1.01, -0.7), (6.0, 1.01, -0.7), (6.0, -1.01, -0.7), (-6.0, -1.01, -0.7), (-6.0, 1.1, -0.67), (6.0, 1.1, -0.7), (-6.0, 1.1, -0.7), (-6.0, -1.01, -0.67), (-6.0, 1.01, -0.67), (6.0, 1.01, -0.67), (6.0, -1.01, -0.67), (6.0, 1.1, -0.6), (-6.0, 1.1, -0.6), (-6.0, 1.01, -0.6), (6.0, 1.01, -0.6), (6.0, -1.1, -0.7), (-6.0, -1.1, -0.7), (-6.0, -1.1, -0.67), (6.0, -1.1, -0.67), (-6.0, -1.01, -0.6), (6.0, -1.01, -0.6), (-6.0, -1.1, -0.6), (6.0, -1.1, -0.6)], [], [(8, 7, 20, 21), (5, 6, 2, 1), (21, 20, 23, 22), (0, 1, 2, 3), (13, 14, 19, 18), (18, 19, 16, 17), (6, 5, 11, 10), (15, 14, 13, 12), (4, 9, 17, 16), (10, 11, 9, 4), (7, 8, 0, 3), (25, 24, 26, 27), (22, 23, 27, 26), (15, 12, 24, 25)])
_uv = me_cube_005.uv_layers.new(name='UVMap')
_uv.uv.foreach_set('vector', [0.02923, 0.6116, 1.705, 0.6116, 1.705, 0.6409, 0.02944, 0.6409, 0.02862, 0.7247, 1.704, 0.7247, 1.704, 0.754, 0.02884, 0.754, 0.02944, 0.6409, 1.705, 0.6409, 1.705, 0.6701, 0.02969, 0.6701, 0.01025, 0.8064, 0.01025, 0.52, 1.712, 0.52, 1.712, 0.8064, 0.0275, 0.5785, 1.703, 0.5785, 1.703, 0.6077, 0.02773, 0.6077, 0.02773, 0.6077, 1.703, 0.6077, 1.704, 0.637, 0.02793, 0.637, 1.704, 0.7247, 0.02862, 0.7247, 0.02841, 0.6955, 1.704, 0.6955, 1.712, 0.5139, 1.712, 0.8003, 0.01025, 0.8003, 0.01025, 0.5139, 1.704, 0.6662, 0.02816, 0.6662, 0.02793, 0.637, 1.704, 0.637, 1.704, 0.6955, 0.02841, 0.6955, 0.02816, 0.6662, 1.704, 0.6662, 1.705, 0.6116, 0.02923, 0.6116, 0.02901, 0.5824, 1.705, 0.5824, 1.706, 0.7286, 0.03012, 0.7286, 0.02991, 0.6994, 1.706, 0.6994, 0.02969, 0.6701, 1.705, 0.6701, 1.706, 0.6994, 0.02991, 0.6994, 1.706, 0.7578, 0.03035, 0.7578, 0.03012, 0.7286, 1.706, 0.7286])
me_cube_005.materials.append(mat_plateaus_bridge_2_street)
me_cube_005.use_remesh_preserve_volume = False
me_cube_005.use_remesh_preserve_attributes = False
me_cube_005.use_mirror_vertex_groups = False
me_cube_005.update()
me_cube_004 = bpy.data.meshes.new('Cube.004')
me_cube_004.from_pydata([(-1.0, -1.0, -1.0), (-1.0, 21.9, -1.0), (1.0, 21.9, -1.0), (1.0, -1.0, -1.0), (-1.0, -1.0, 1.0), (-1.0, 21.9, 1.0), (1.0, 21.9, 1.0), (1.0, -1.0, 1.0)], [], [(4, 5, 1, 0), (6, 7, 3, 2), (0, 1, 2, 3), (7, 6, 5, 4)])
_uv = me_cube_004.uv_layers.new(name='UVMap')
_uv.uv.foreach_set('vector', [5.914e-05, 0.1747, 0.9999, 0.1747, 0.9999, 0.262, 5.914e-05, 0.262, 0.9999, 0.08737, 5.914e-05, 0.08737, 5.909e-05, 5.909e-05, 0.9999, 5.909e-05, 5.914e-05, 0.262, 0.9999, 0.262, 0.9999, 0.3493, 5.909e-05, 0.3493, 5.914e-05, 0.08737, 0.9999, 0.08737, 0.9999, 0.1747, 5.914e-05, 0.1747])
me_cube_004.materials.append(mat_plateaus_bridge_2_poles_stone_4)
me_cube_004.use_remesh_preserve_volume = False
me_cube_004.use_remesh_preserve_attributes = False
me_cube_004.use_mirror_vertex_groups = False
me_cube_004.update()
me_cube_003 = bpy.data.meshes.new('Cube.003')
me_cube_003.from_pydata([(8.081, -1.0, -1.0), (8.081, 21.9, -1.0), (10.08, 21.9, -1.32), (10.08, -1.0, -1.32), (8.098, -1.0, 0.9986), (8.098, 21.9, 0.9986), (10.1, 21.9, 0.6789), (10.1, -1.0, 0.6789), (17.48, -1.0, -4.663), (17.48, 21.9, -4.663), (19.46, 21.9, -5.984), (19.46, -1.0, -5.984), (17.55, -1.0, -2.686), (17.55, 21.9, -2.686), (19.53, 21.9, -4.007), (19.53, -1.0, -4.007), (26.65, -1.0, -15.71), (26.65, 21.9, -15.71), (28.54, 21.9, -18.61), (28.54, -1.0, -18.61), (26.8, -1.0, -13.83), (26.8, 21.9, -13.83), (28.69, 21.9, -16.72), (28.69, -1.0, -16.72), (36.21, -1.0, -35.55), (36.21, 21.9, -35.55), (37.97, 21.9, -39.74), (37.97, -1.0, -39.74), (36.43, -1.0, -33.79), (36.43, 21.9, -33.79), (38.18, 21.9, -37.98), (38.18, -1.0, -37.98), (45.51, -1.0, -67.54), (45.51, 21.9, -67.54), (46.96, 21.9, -73.59), (46.96, -1.0, -73.59), (45.83, -1.0, -66.1), (45.83, 21.9, -66.1), (47.28, 21.9, -72.14), (47.28, -1.0, -72.14)], [], [(4, 5, 1, 0), (6, 7, 3, 2), (0, 1, 2, 3), (7, 6, 5, 4), (12, 13, 9, 8), (14, 15, 11, 10), (8, 9, 10, 11), (15, 14, 13, 12), (20, 21, 17, 16), (22, 23, 19, 18), (16, 17, 18, 19), (23, 22, 21, 20), (28, 29, 25, 24), (30, 31, 27, 26), (24, 25, 26, 27), (31, 30, 29, 28), (36, 37, 33, 32), (38, 39, 35, 34), (32, 33, 34, 35), (39, 38, 37, 36)])
_uv = me_cube_003.uv_layers.new(name='UVMap')
_uv.uv.foreach_set('vector', [0.5002, 0.7441, 0.9998, 0.7441, 0.9998, 0.7877, 0.5002, 0.7877, 0.9998, 0.6999, 0.5002, 0.6999, 0.5002, 0.6563, 0.9998, 0.6563, 0.5002, 0.6121, 0.9998, 0.6121, 0.9998, 0.6563, 0.5002, 0.6563, 0.5002, 0.6999, 0.9998, 0.6999, 0.9998, 0.7441, 0.5002, 0.7441, 0.5002, 0.1471, 0.9998, 0.1471, 0.9998, 0.1902, 0.5002, 0.1902, 0.9998, 0.0952, 0.5002, 0.0952, 0.5002, 0.05204, 0.9998, 0.05204, 0.5002, 0.000173, 0.9998, 0.0001726, 0.9998, 0.05204, 0.5002, 0.05204, 0.5002, 0.0952, 0.9998, 0.0952, 0.9998, 0.1471, 0.5002, 0.1471, 0.0001727, 0.8042, 0.4998, 0.8042, 0.4998, 0.8455, 0.0001727, 0.8455, 0.4998, 0.7288, 0.0001727, 0.7288, 0.0001727, 0.6875, 0.4998, 0.6875, 0.0001726, 0.6121, 0.4998, 0.6121, 0.4998, 0.6875, 0.0001727, 0.6875, 0.0001727, 0.7288, 0.4998, 0.7288, 0.4998, 0.8042, 0.0001727, 0.8042, 0.0001727, 0.5732, 0.4998, 0.5732, 0.4998, 0.6118, 0.0001726, 0.6118, 0.4998, 0.4741, 0.0001728, 0.4741, 0.0001728, 0.4355, 0.4998, 0.4355, 0.0001728, 0.3363, 0.4998, 0.3363, 0.4998, 0.4355, 0.0001728, 0.4355, 0.0001728, 0.4741, 0.4998, 0.4741, 0.4998, 0.5732, 0.0001727, 0.5732, 0.0001727, 0.3037, 0.4998, 0.3037, 0.4998, 0.336, 0.0001727, 0.336, 0.4998, 0.1681, 0.0001728, 0.1681, 0.0001727, 0.1358, 0.4998, 0.1358, 0.0001726, 0.0001728, 0.4998, 0.0001726, 0.4998, 0.1358, 0.0001727, 0.1358, 0.0001728, 0.1681, 0.4998, 0.1681, 0.4998, 0.3037, 0.0001727, 0.3037])
me_cube_003.materials.append(mat_plateaus_bridge_2_poles_stone_4)
me_cube_003.use_remesh_preserve_volume = False
me_cube_003.use_remesh_preserve_attributes = False
me_cube_003.use_mirror_vertex_groups = False
me_cube_003.update()
me_cube = bpy.data.meshes.new('Cube')
me_cube.from_pydata([(1.0, -0.7, -1.0), (1.0, -1.0, -1.0), (3.0, -0.7, -1.4), (3.0, -1.0, -1.4), (2.0, -1.0, -1.1), (2.0, -0.7, -1.1), (6.0, -1.0, -4.041), (6.0, -0.7, -4.041), (5.0, -0.7, -2.736), (4.0, -1.0, -1.91), (4.0, -0.7, -1.91), (5.0, -1.0, -2.736), (1.0, -0.7, -0.95), (1.0, -1.0, -0.95), (3.0, -0.7, -1.35), (3.0, -1.0, -1.35), (2.0, -1.0, -1.05), (2.0, -0.7, -1.05), (6.0, -1.0, -3.974), (6.0, -0.7, -3.974), (5.0, -0.7, -2.671), (4.0, -1.0, -1.856), (4.0, -0.7, -1.856), (5.0, -1.0, -2.671), (1.0, -0.775, -0.95), (1.0, -0.925, -0.95), (3.0, -0.775, -1.35), (3.0, -0.925, -1.35), (2.0, -0.925, -1.05), (2.0, -0.775, -1.05), (6.0, -0.925, -3.974), (6.0, -0.775, -3.974), (5.0, -0.775, -2.671), (4.0, -0.925, -1.856), (4.0, -0.775, -1.856), (5.0, -0.925, -2.671), (1.0, -0.775, -0.81), (1.0, -0.925, -0.81), (3.0, -0.775, -1.21), (3.0, -0.925, -1.21), (2.0, -0.925, -0.91), (2.0, -0.775, -0.91), (6.0, -0.925, -3.786), (6.0, -0.775, -3.786), (5.0, -0.775, -2.489), (4.0, -0.925, -1.704), (4.0, -0.775, -1.704), (5.0, -0.925, -2.489), (1.0, -0.7, -0.81), (1.0, -1.0, -0.81), (3.0, -0.7, -1.21), (3.0, -1.0, -1.21), (2.0, -1.0, -0.91), (2.0, -0.7, -0.91), (6.0, -1.0, -3.786), (6.0, -0.7, -3.786), (5.0, -0.7, -2.489), (4.0, -1.0, -1.704), (4.0, -0.7, -1.704), (5.0, -1.0, -2.489), (1.0, -0.7, -0.76), (1.0, -1.0, -0.76), (3.0, -0.7, -1.16), (3.0, -1.0, -1.16), (2.0, -1.0, -0.86), (2.0, -0.7, -0.86), (6.0, -1.0, -3.719), (6.0, -0.7, -3.719), (5.0, -0.7, -2.424), (4.0, -1.0, -1.65), (4.0, -0.7, -1.65), (5.0, -1.0, -2.424), (-1.0, -0.7, -1.0), (-1.0, -1.0, -1.0), (0.0, -1.0, -1.0), (0.0, -0.7, -1.0), (-3.0, -0.7, -1.4), (-3.0, -1.0, -1.4), (-2.0, -1.0, -1.1), (-2.0, -0.7, -1.1), (-6.0, -1.0, -4.041), (-6.0, -0.7, -4.041), (-5.0, -0.7, -2.736), (-4.0, -1.0, -1.91), (-4.0, -0.7, -1.91), (-5.0, -1.0, -2.736), (-1.0, -0.7, -0.95), (-1.0, -1.0, -0.95), (0.0, -1.0, -0.95), (0.0, -0.7, -0.95), (-3.0, -0.7, -1.35), (-3.0, -1.0, -1.35), (-2.0, -1.0, -1.05), (-2.0, -0.7, -1.05), (-6.0, -1.0, -3.974), (-6.0, -0.7, -3.974), (-5.0, -0.7, -2.671), (-4.0, -1.0, -1.856), (-4.0, -0.7, -1.856), (-5.0, -1.0, -2.671), (-1.0, -0.775, -0.95), (-1.0, -0.925, -0.95), (0.0, -0.925, -0.95), (0.0, -0.775, -0.95), (-3.0, -0.775, -1.35), (-3.0, -0.925, -1.35), (-2.0, -0.925, -1.05), (-2.0, -0.775, -1.05), (-6.0, -0.925, -3.974), (-6.0, -0.775, -3.974), (-5.0, -0.775, -2.671), (-4.0, -0.925, -1.856), (-4.0, -0.775, -1.856), (-5.0, -0.925, -2.671), (-1.0, -0.775, -0.81), (-1.0, -0.925, -0.81), (0.0, -0.925, -0.81), (0.0, -0.775, -0.81), (-3.0, -0.775, -1.21), (-3.0, -0.925, -1.21), (-2.0, -0.925, -0.91), (-2.0, -0.775, -0.91), (-6.0, -0.925, -3.786), (-6.0, -0.775, -3.786), (-5.0, -0.775, -2.489), (-4.0, -0.925, -1.704), (-4.0, -0.775, -1.704), (-5.0, -0.925, -2.489), (-1.0, -0.7, -0.81), (-1.0, -1.0, -0.81), (0.0, -1.0, -0.81), (0.0, -0.7, -0.81), (-3.0, -0.7, -1.21), (-3.0, -1.0, -1.21), (-2.0, -1.0, -0.91), (-2.0, -0.7, -0.91), (-6.0, -1.0, -3.786), (-6.0, -0.7, -3.786), (-5.0, -0.7, -2.489), (-4.0, -1.0, -1.704), (-4.0, -0.7, -1.704), (-5.0, -1.0, -2.489), (-1.0, -0.7, -0.76), (-1.0, -1.0, -0.76), (0.0, -1.0, -0.76), (0.0, -0.7, -0.76), (-3.0, -0.7, -1.16), (-3.0, -1.0, -1.16), (-2.0, -1.0, -0.86), (-2.0, -0.7, -0.86), (-6.0, -1.0, -3.719), (-6.0, -0.7, -3.719), (-5.0, -0.7, -2.424), (-4.0, -1.0, -1.65), (-4.0, -0.7, -1.65), (-5.0, -1.0, -2.424), (1.0, 0.7, -1.0), (1.0, 1.0, -1.0), (3.0, 0.7, -1.4), (3.0, 1.0, -1.4), (2.0, 1.0, -1.1), (2.0, 0.7, -1.1), (6.0, 1.0, -4.041), (6.0, 0.7, -4.041), (5.0, 0.7, -2.736), (4.0, 1.0, -1.91), (4.0, 0.7, -1.91), (5.0, 1.0, -2.736), (1.0, 0.7, -0.95), (1.0, 1.0, -0.95), (3.0, 0.7, -1.35), (3.0, 1.0, -1.35), (2.0, 1.0, -1.05), (2.0, 0.7, -1.05), (6.0, 1.0, -3.974), (6.0, 0.7, -3.974), (5.0, 0.7, -2.671), (4.0, 1.0, -1.856), (4.0, 0.7, -1.856), (5.0, 1.0, -2.671), (1.0, 0.775, -0.95), (1.0, 0.925, -0.95), (3.0, 0.775, -1.35), (3.0, 0.925, -1.35), (2.0, 0.925, -1.05), (2.0, 0.775, -1.05), (6.0, 0.925, -3.974), (6.0, 0.775, -3.974), (5.0, 0.775, -2.671), (4.0, 0.925, -1.856), (4.0, 0.775, -1.856), (5.0, 0.925, -2.671), (1.0, 0.775, -0.81), (1.0, 0.925, -0.81), (3.0, 0.775, -1.21), (3.0, 0.925, -1.21), (2.0, 0.925, -0.91), (2.0, 0.775, -0.91), (6.0, 0.925, -3.786), (6.0, 0.775, -3.786), (5.0, 0.775, -2.489), (4.0, 0.925, -1.704), (4.0, 0.775, -1.704), (5.0, 0.925, -2.489), (1.0, 0.7, -0.81), (1.0, 1.0, -0.81), (3.0, 0.7, -1.21), (3.0, 1.0, -1.21), (2.0, 1.0, -0.91), (2.0, 0.7, -0.91), (6.0, 1.0, -3.786), (6.0, 0.7, -3.786), (5.0, 0.7, -2.489), (4.0, 1.0, -1.704), (4.0, 0.7, -1.704), (5.0, 1.0, -2.489), (1.0, 0.7, -0.76), (1.0, 1.0, -0.76), (3.0, 0.7, -1.16), (3.0, 1.0, -1.16), (2.0, 1.0, -0.86), (2.0, 0.7, -0.86), (6.0, 1.0, -3.719), (6.0, 0.7, -3.719), (5.0, 0.7, -2.424), (4.0, 1.0, -1.65), (4.0, 0.7, -1.65), (5.0, 1.0, -2.424), (-1.0, 0.7, -1.0), (-1.0, 1.0, -1.0), (0.0, 1.0, -1.0), (0.0, 0.7, -1.0), (-3.0, 0.7, -1.4), (-3.0, 1.0, -1.4), (-2.0, 1.0, -1.1), (-2.0, 0.7, -1.1), (-6.0, 1.0, -4.041), (-6.0, 0.7, -4.041), (-5.0, 0.7, -2.736), (-4.0, 1.0, -1.91), (-4.0, 0.7, -1.91), (-5.0, 1.0, -2.736), (-1.0, 0.7, -0.95), (-1.0, 1.0, -0.95), (0.0, 1.0, -0.95), (0.0, 0.7, -0.95), (-3.0, 0.7, -1.35), (-3.0, 1.0, -1.35), (-2.0, 1.0, -1.05), (-2.0, 0.7, -1.05), (-6.0, 1.0, -3.974), (-6.0, 0.7, -3.974), (-5.0, 0.7, -2.671), (-4.0, 1.0, -1.856), (-4.0, 0.7, -1.856), (-5.0, 1.0, -2.671), (-1.0, 0.775, -0.95), (-1.0, 0.925, -0.95), (0.0, 0.925, -0.95), (0.0, 0.775, -0.95), (-3.0, 0.775, -1.35), (-3.0, 0.925, -1.35), (-2.0, 0.925, -1.05), (-2.0, 0.775, -1.05), (-6.0, 0.925, -3.974), (-6.0, 0.775, -3.974), (-5.0, 0.775, -2.671), (-4.0, 0.925, -1.856), (-4.0, 0.775, -1.856), (-5.0, 0.925, -2.671), (-1.0, 0.775, -0.81), (-1.0, 0.925, -0.81), (0.0, 0.925, -0.81), (0.0, 0.775, -0.81), (-3.0, 0.775, -1.21), (-3.0, 0.925, -1.21), (-2.0, 0.925, -0.91), (-2.0, 0.775, -0.91), (-6.0, 0.925, -3.786), (-6.0, 0.775, -3.786), (-5.0, 0.775, -2.489), (-4.0, 0.925, -1.704), (-4.0, 0.775, -1.704), (-5.0, 0.925, -2.489), (-1.0, 0.7, -0.81), (-1.0, 1.0, -0.81), (0.0, 1.0, -0.81), (0.0, 0.7, -0.81), (-3.0, 0.7, -1.21), (-3.0, 1.0, -1.21), (-2.0, 1.0, -0.91), (-2.0, 0.7, -0.91), (-6.0, 1.0, -3.786), (-6.0, 0.7, -3.786), (-5.0, 0.7, -2.489), (-4.0, 1.0, -1.704), (-4.0, 0.7, -1.704), (-5.0, 1.0, -2.489), (-1.0, 0.7, -0.76), (-1.0, 1.0, -0.76), (0.0, 1.0, -0.76), (0.0, 0.7, -0.76), (-3.0, 0.7, -1.16), (-3.0, 1.0, -1.16), (-2.0, 1.0, -0.86), (-2.0, 0.7, -0.86), (-6.0, 1.0, -3.719), (-6.0, 0.7, -3.719), (-5.0, 0.7, -2.424), (-4.0, 1.0, -1.65), (-4.0, 0.7, -1.65), (-5.0, 1.0, -2.424)], [], [(0, 1, 74, 75), (11, 8, 7, 6), (4, 5, 2, 3), (1, 0, 5, 4), (9, 10, 8, 11), (3, 2, 10, 9), (18, 30, 35, 23), (22, 34, 32, 20), (23, 35, 33, 21), (14, 26, 34, 22), (21, 33, 27, 15), (9, 21, 15, 3), (2, 14, 22, 10), (11, 23, 21, 9), (10, 22, 20, 8), (6, 18, 23, 11), (8, 20, 19, 7), (4, 16, 13, 1), (5, 17, 14, 2), (0, 12, 17, 5), (3, 15, 16, 4), (1, 13, 88, 74), (75, 89, 12, 0), (30, 42, 47, 35), (34, 46, 44, 32), (35, 47, 45, 33), (26, 38, 46, 34), (33, 45, 39, 27), (20, 32, 31, 19), (16, 28, 25, 13), (17, 29, 26, 14), (12, 24, 29, 17), (15, 27, 28, 16), (13, 25, 102, 88), (89, 103, 24, 12), (42, 54, 59, 47), (46, 58, 56, 44), (47, 59, 57, 45), (38, 50, 58, 46), (45, 57, 51, 39), (32, 44, 43, 31), (28, 40, 37, 25), (29, 41, 38, 26), (24, 36, 41, 29), (27, 39, 40, 28), (25, 37, 116, 102), (103, 117, 36, 24), (54, 66, 71, 59), (58, 70, 68, 56), (59, 71, 69, 57), (50, 62, 70, 58), (57, 69, 63, 51), (44, 56, 55, 43), (40, 52, 49, 37), (41, 53, 50, 38), (36, 48, 53, 41), (39, 51, 52, 40), (37, 49, 130, 116), (117, 131, 48, 36), (60, 145, 144, 61), (71, 66, 67, 68), (64, 63, 62, 65), (61, 64, 65, 60), (69, 71, 68, 70), (63, 69, 70, 62), (56, 68, 67, 55), (52, 64, 61, 49), (53, 65, 62, 50), (48, 60, 65, 53), (51, 63, 64, 52), (49, 61, 144, 130), (131, 145, 60, 48), (72, 75, 74, 73), (85, 80, 81, 82), (78, 77, 76, 79), (73, 78, 79, 72), (83, 85, 82, 84), (77, 83, 84, 76), (94, 99, 113, 108), (98, 96, 110, 112), (99, 97, 111, 113), (90, 98, 112, 104), (97, 91, 105, 111), (83, 77, 91, 97), (76, 84, 98, 90), (85, 83, 97, 99), (84, 82, 96, 98), (80, 85, 99, 94), (82, 81, 95, 96), (78, 73, 87, 92), (79, 76, 90, 93), (72, 79, 93, 86), (77, 78, 92, 91), (73, 74, 88, 87), (75, 72, 86, 89), (108, 113, 127, 122), (112, 110, 124, 126), (113, 111, 125, 127), (104, 112, 126, 118), (111, 105, 119, 125), (96, 95, 109, 110), (92, 87, 101, 106), (93, 90, 104, 107), (86, 93, 107, 100), (91, 92, 106, 105), (87, 88, 102, 101), (89, 86, 100, 103), (122, 127, 141, 136), (126, 124, 138, 140), (127, 125, 139, 141), (118, 126, 140, 132), (125, 119, 133, 139), (110, 109, 123, 124), (106, 101, 115, 120), (107, 104, 118, 121), (100, 107, 121, 114), (105, 106, 120, 119), (101, 102, 116, 115), (103, 100, 114, 117), (136, 141, 155, 150), (140, 138, 152, 154), (141, 139, 153, 155), (132, 140, 154, 146), (139, 133, 147, 153), (124, 123, 137, 138), (120, 115, 129, 134), (121, 118, 132, 135), (114, 121, 135, 128), (119, 120, 134, 133), (115, 116, 130, 129), (117, 114, 128, 131), (142, 143, 144, 145), (155, 152, 151, 150), (148, 149, 146, 147), (143, 142, 149, 148), (153, 154, 152, 155), (147, 146, 154, 153), (138, 137, 151, 152), (134, 129, 143, 148), (135, 132, 146, 149), (128, 135, 149, 142), (133, 134, 148, 147), (129, 130, 144, 143), (131, 128, 142, 145), (156, 231, 230, 157), (167, 162, 163, 164), (160, 159, 158, 161), (157, 160, 161, 156), (165, 167, 164, 166), (159, 165, 166, 158), (174, 179, 191, 186), (178, 176, 188, 190), (179, 177, 189, 191), (170, 178, 190, 182), (177, 171, 183, 189), (165, 159, 171, 177), (158, 166, 178, 170), (167, 165, 177, 179), (166, 164, 176, 178), (162, 167, 179, 174), (164, 163, 175, 176), (160, 157, 169, 172), (161, 158, 170, 173), (156, 161, 173, 168), (159, 160, 172, 171), (157, 230, 244, 169), (231, 156, 168, 245), (186, 191, 203, 198), (190, 188, 200, 202), (191, 189, 201, 203), (182, 190, 202, 194), (189, 183, 195, 201), (176, 175, 187, 188), (172, 169, 181, 184), (173, 170, 182, 185), (168, 173, 185, 180), (171, 172, 184, 183), (169, 244, 258, 181), (245, 168, 180, 259), (198, 203, 215, 210), (202, 200, 212, 214), (203, 201, 213, 215), (194, 202, 214, 206), (201, 195, 207, 213), (188, 187, 199, 200), (184, 181, 193, 196), (185, 182, 194, 197), (180, 185, 197, 192), (183, 184, 196, 195), (181, 258, 272, 193), (259, 180, 192, 273), (210, 215, 227, 222), (214, 212, 224, 226), (215, 213, 225, 227), (206, 214, 226, 218), (213, 207, 219, 225), (200, 199, 211, 212), (196, 193, 205, 208), (197, 194, 206, 209), (192, 197, 209, 204), (195, 196, 208, 207), (193, 272, 286, 205), (273, 192, 204, 287), (216, 217, 300, 301), (227, 224, 223, 222), (220, 221, 218, 219), (217, 216, 221, 220), (225, 226, 224, 227), (219, 218, 226, 225), (212, 211, 223, 224), (208, 205, 217, 220), (209, 206, 218, 221), (204, 209, 221, 216), (207, 208, 220, 219), (205, 286, 300, 217), (287, 204, 216, 301), (228, 229, 230, 231), (241, 238, 237, 236), (234, 235, 232, 233), (229, 228, 235, 234), (239, 240, 238, 241), (233, 232, 240, 239), (250, 264, 269, 255), (254, 268, 266, 252), (255, 269, 267, 253), (246, 260, 268, 254), (253, 267, 261, 247), (239, 253, 247, 233), (232, 246, 254, 240), (241, 255, 253, 239), (240, 254, 252, 238), (236, 250, 255, 241), (238, 252, 251, 237), (234, 248, 243, 229), (235, 249, 246, 232), (228, 242, 249, 235), (233, 247, 248, 234), (229, 243, 244, 230), (231, 245, 242, 228), (264, 278, 283, 269), (268, 282, 280, 266), (269, 283, 281, 267), (260, 274, 282, 268), (267, 281, 275, 261), (252, 266, 265, 251), (248, 262, 257, 243), (249, 263, 260, 246), (242, 256, 263, 249), (247, 261, 262, 248), (243, 257, 258, 244), (245, 259, 256, 242), (278, 292, 297, 283), (282, 296, 294, 280), (283, 297, 295, 281), (274, 288, 296, 282), (281, 295, 289, 275), (266, 280, 279, 265), (262, 276, 271, 257), (263, 277, 274, 260), (256, 270, 277, 263), (261, 275, 276, 262), (257, 271, 272, 258), (259, 273, 270, 256), (292, 306, 311, 297), (296, 310, 308, 294), (297, 311, 309, 295), (288, 302, 310, 296), (295, 309, 303, 289), (280, 294, 293, 279), (276, 290, 285, 271), (277, 291, 288, 274), (270, 284, 291, 277), (275, 289, 290, 276), (271, 285, 286, 272), (273, 287, 284, 270), (298, 301, 300, 299), (311, 306, 307, 308), (304, 303, 302, 305), (299, 304, 305, 298), (309, 311, 308, 310), (303, 309, 310, 302), (294, 308, 307, 293), (290, 304, 299, 285), (291, 305, 302, 288), (284, 298, 305, 291), (289, 303, 304, 290), (285, 299, 300, 286), (287, 301, 298, 284)])
me_cube.polygons.foreach_set('use_smooth', [True] * 288)
me_cube.use_remesh_preserve_volume = False
me_cube.use_remesh_preserve_attributes = False
me_cube.use_mirror_vertex_groups = False
me_cube.update()

# ---- objects
ob_sun = bpy.data.objects.new('Sun', light_sun)
ob_cube_010 = bpy.data.objects.new('Cube.010', me_cube_001)
ob_cube_001 = bpy.data.objects.new('Cube.001', me_cube_010)
ob_cube_007 = bpy.data.objects.new('Cube.007', me_cube_007)
ob_cube_006 = bpy.data.objects.new('Cube.006', me_cube_006)
ob_cube_005 = bpy.data.objects.new('Cube.005', me_cube_005)
ob_cube_004 = bpy.data.objects.new('Cube.004', me_cube_004)
ob_cube_003 = bpy.data.objects.new('Cube.003', me_cube_003)
ob_camera = bpy.data.objects.new('Camera', cam_camera)
ob_cube = bpy.data.objects.new('Cube', me_cube)

# ---- transforms, parenting, visibility, modifiers, constraints
ob_sun.location = (7.789, -4.157, 5.534)
ob_sun.rotation_euler = (4.32e-08, 0.7466, -0.8459)
ob_sun.lineart.crease_threshold = 0.0
ob_cube_010.location = (0.0, 0.0, 0.07969)
ob_cube_010.lock_rotations_4d = False
ob_cube_010.empty_display_type = 'ARROWS'
ob_cube_010.lineart.crease_threshold = 0.0
_m = ob_cube_010.modifiers.new('EdgeSplit', 'EDGE_SPLIT')
_m = ob_cube_010.modifiers.new('Mirror', 'MIRROR')
_m.use_axis = (False, True, False)
ob_cube_001.location = (0.0, 0.0, 0.0)
ob_cube_001.lineart.crease_threshold = 0.0
_m = ob_cube_001.modifiers.new('Mirror', 'MIRROR')
_m.use_axis = (True, True, False)
ob_cube_007.location = (0.0, 0.0, 0.0)
ob_cube_007.lineart.crease_threshold = 0.0
_m = ob_cube_007.modifiers.new('Mirror', 'MIRROR')
_m.use_axis = (False, True, False)
ob_cube_006.location = (0.0, 0.0, 0.0)
ob_cube_006.scale = (0.5, 0.5, 0.5)
ob_cube_006.lineart.crease_threshold = 0.0
_m = ob_cube_006.modifiers.new('Mirror', 'MIRROR')
_m.use_axis = (False, True, False)
ob_cube_005.location = (0.0, 0.0, 0.0)
ob_cube_005.lineart.crease_threshold = 0.0
ob_cube_004.location = (-0.0009274, -0.7349, -0.8777)
ob_cube_004.scale = (0.108, 0.06971, 0.02464)
ob_cube_004.lineart.crease_threshold = 0.0
ob_cube_003.location = (-0.0009274, -0.7349, -0.8777)
ob_cube_003.scale = (0.108, 0.06971, 0.02464)
ob_cube_003.lineart.crease_threshold = 0.0
_m = ob_cube_003.modifiers.new('Mirror', 'MIRROR')
ob_camera.location = (7.481, -6.508, 5.344)
ob_camera.rotation_euler = (1.109, 0.01082, 0.8149)
ob_camera.lock_rotations_4d = False
ob_camera.empty_display_type = 'ARROWS'
ob_camera.color = (0.0, 0.0, 0.0, 0.0)
ob_camera.display_type = 'WIRE'
ob_camera.lineart.crease_threshold = 0.0
ob_cube.location = (0.0, 0.0, 0.0)
ob_cube.lock_rotations_4d = False
ob_cube.empty_display_type = 'ARROWS'
ob_cube.lineart.crease_threshold = 0.0
_m = ob_cube.modifiers.new('EdgeSplit', 'EDGE_SPLIT')

# ---- collection membership
col_collection_1.objects.link(ob_sun)
col_collection_1.objects.link(ob_cube_010)
col_collection_1.objects.link(ob_cube_001)
col_collection_1.objects.link(ob_cube_007)
col_collection_1.objects.link(ob_cube_006)
col_collection_1.objects.link(ob_cube_005)
col_collection_1.objects.link(ob_cube_004)
col_collection_1.objects.link(ob_cube_003)
col_collection_1.objects.link(ob_camera)
col_collection_2.objects.link(ob_cube)

# ---- scene / render settings (as saved in the file)
scene.camera = ob_camera
scene.frame_start = 1; scene.frame_end = 250; scene.frame_set(1)
scene.render.engine = 'CYCLES'
scene.render.resolution_percentage = 50
scene.render.dither_intensity = 0.0
scene.cycles.use_denoising = False
scene.cycles.samples = 10
scene.cycles.sampling_pattern = 'TABULATED_SOBOL'
scene.cycles.light_sampling_threshold = 0.0
scene.cycles.use_adaptive_sampling = False
scene.cycles.use_light_tree = False
scene.cycles.blur_glossy = 0.0
scene.cycles.volume_bounces = 1
scene.cycles.pixel_filter_type = 'GAUSSIAN'
scene.cycles.sample_clamp_indirect = 0.0
scene.view_settings.view_transform = 'Standard'
bpy.context.view_layer.update()

